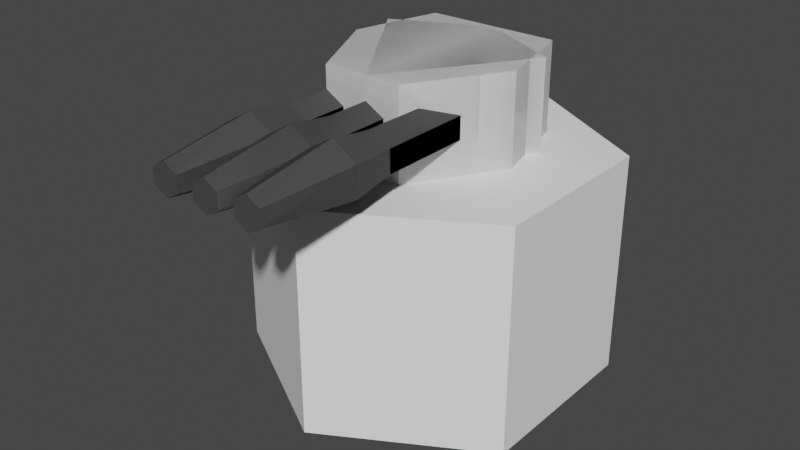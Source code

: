 # Source: Tower.blend  (saved by Blender 2.80.75; exported with 4.5.12 LTS)
import bpy
from mathutils import Matrix  # noqa: F401  (used for matrix-valued properties, if any)

bpy.ops.wm.read_factory_settings(use_empty=True)
scene = bpy.context.scene
scene.name = 'Scene'

# ---- collections
col_collection = bpy.data.collections.new('Collection'); scene.collection.children.link(col_collection)

# ---- materials (node trees are filled in below, after node groups)
mat_material = bpy.data.materials.new('Material')
mat_material.use_transparent_shadow = False
mat_material_001 = bpy.data.materials.new('Material.001')
mat_material_001.use_transparent_shadow = False

# ---- material node trees
mat_material.use_nodes = True; mat_material.node_tree.nodes.clear()
_N = mat_material.node_tree.nodes; _L = mat_material.node_tree.links
n0 = _N.new('ShaderNodeOutputMaterial'); n0.name = 'Material Output'; n0.location = (300, 300)
n1 = _N.new('ShaderNodeBsdfPrincipled'); n1.name = 'Principled BSDF'; n1.location = (10, 300)
n1.distribution = 'GGX'
n1.subsurface_method = 'BURLEY'
n1.inputs[0].default_value = (1.0, 1.0, 1.0, 1.0)
n1.inputs[3].default_value = 1.45
n1.inputs[27].default_value = (0.0, 0.0, 0.0, 1.0)
n1.inputs[28].default_value = 1.0
_L.new(n1.outputs[0], n0.inputs[0])
n0.is_active_output = True
mat_material_001.use_nodes = True; mat_material_001.node_tree.nodes.clear()
_N = mat_material_001.node_tree.nodes; _L = mat_material_001.node_tree.links
n0 = _N.new('ShaderNodeOutputMaterial'); n0.name = 'Material Output'; n0.location = (300, 300)
n1 = _N.new('ShaderNodeBsdfPrincipled'); n1.name = 'Principled BSDF'; n1.location = (10, 300)
n1.distribution = 'GGX'
n1.subsurface_method = 'BURLEY'
n1.inputs[0].default_value = (0.1282, 0.1282, 0.1282, 1.0)
n1.inputs[3].default_value = 1.45
n1.inputs[27].default_value = (0.0, 0.0, 0.0, 1.0)
n1.inputs[28].default_value = 1.0
_L.new(n1.outputs[0], n0.inputs[0])
n0.is_active_output = True

# ---- world
world_world = bpy.data.worlds.new('World'); scene.world = world_world
world_world.use_nodes = True; world_world.node_tree.nodes.clear()
_N = world_world.node_tree.nodes; _L = world_world.node_tree.links
n0 = _N.new('ShaderNodeOutputWorld'); n0.name = 'World Output'; n0.location = (300, 300)
n1 = _N.new('ShaderNodeBackground'); n1.name = 'Background'; n1.location = (10, 300)
n1.inputs[0].default_value = (0.05088, 0.05088, 0.05088, 1.0)
_L.new(n1.outputs[0], n0.inputs[0])
n0.is_active_output = True
world_world.color = (0.05088, 0.05088, 0.05088)
world_world.use_sun_shadow = False
world_world.sun_shadow_jitter_overblur = 0.0

# ---- meshes
me_cylinder = bpy.data.meshes.new('Cylinder')
me_cylinder.from_pydata([(0.0, -1.748e-08, -0.4), (0.0, 0.5, -0.4), (0.3464, -8.742e-09, -0.2), (0.3464, 0.5, -0.2), (0.3464, 8.742e-09, 0.2), (0.3464, 0.5, 0.2), (-3.497e-08, 1.748e-08, 0.4), (-3.497e-08, 0.5, 0.4), (-0.3464, 8.742e-09, 0.2), (-0.3464, 0.5, 0.2), (-0.3464, -8.742e-09, -0.2), (-0.3464, 0.5, -0.2)], [], [(0, 1, 3, 2), (2, 3, 5, 4), (4, 5, 7, 6), (6, 7, 9, 8), (3, 1, 11, 9, 7, 5), (8, 9, 11, 10), (10, 11, 1, 0), (0, 2, 4, 6, 8, 10)])
_uv = me_cylinder.uv_layers.new(name='UVMap')
_uv.uv.foreach_set('vector', [1.0, 0.5, 1.0, 1.0, 0.8333, 1.0, 0.8333, 0.5, 0.8333, 0.5, 0.8333, 1.0, 0.6667, 1.0, 0.6667, 0.5, 0.6667, 0.5, 0.6667, 1.0, 0.5, 1.0, 0.5, 0.5, 0.5, 0.5, 0.5, 1.0, 0.3333, 1.0, 0.3333, 0.5, 0.4578, 0.37, 0.25, 0.49, 0.04215, 0.37, 0.04215, 0.13, 0.25, 0.01, 0.4578, 0.13, 0.3333, 0.5, 0.3333, 1.0, 0.1667, 1.0, 0.1667, 0.5, 0.1667, 0.5, 0.1667, 1.0, -8.941e-08, 1.0, -8.941e-08, 0.5, 0.75, 0.49, 0.9578, 0.37, 0.9578, 0.13, 0.75, 0.01, 0.5422, 0.13, 0.5422, 0.37])
me_cylinder.materials.append(mat_material)
me_cylinder.use_remesh_preserve_volume = False
me_cylinder.use_remesh_preserve_attributes = False
me_cylinder.use_mirror_vertex_groups = False
me_cylinder.update()
me_cube_001 = bpy.data.meshes.new('Cube.001')
me_cube_001.from_pydata([(-0.2, 0.7, -0.1), (-0.2, 0.5, -0.1), (0.2, 0.5, -0.1), (0.2, 0.7, -0.1), (0.0, 0.5, -0.2), (0.0, 0.7, -0.2), (0.0, 0.5, 0.2), (0.0, 0.7, 0.2), (0.1, 0.665, 0.399), (0.1, 0.65, 0.299), (0.1, 0.65, -0.06), (0.1, 0.635, 0.6), (0.1433, 0.625, -0.06), (0.1303, 0.6175, 0.6), (0.1433, 0.575, -0.06), (0.1303, 0.5825, 0.6), (0.1, 0.55, -0.06), (0.1, 0.565, 0.6), (0.0567, 0.575, -0.06), (0.06969, 0.5825, 0.6), (0.0567, 0.625, -0.06), (0.06969, 0.6175, 0.6), (0.1563, 0.6325, 0.399), (0.1433, 0.625, 0.299), (0.1563, 0.5675, 0.399), (0.1433, 0.575, 0.299), (0.1, 0.535, 0.399), (0.1, 0.55, 0.299), (0.04371, 0.5675, 0.399), (0.0567, 0.575, 0.299), (0.04371, 0.6325, 0.399), (0.0567, 0.625, 0.299), (-0.1, 0.665, 0.399), (-0.1, 0.65, 0.299), (-0.1, 0.65, -0.06), (-0.1, 0.635, 0.6), (-0.0567, 0.625, -0.06), (-0.06969, 0.6175, 0.6), (-0.0567, 0.575, -0.06), (-0.06969, 0.5825, 0.6), (-0.1, 0.55, -0.06), (-0.1, 0.565, 0.6), (-0.1433, 0.575, -0.06), (-0.1303, 0.5825, 0.6), (-0.1433, 0.625, -0.06), (-0.1303, 0.6175, 0.6), (-0.04371, 0.6325, 0.399), (-0.0567, 0.625, 0.299), (-0.04371, 0.5675, 0.399), (-0.0567, 0.575, 0.299), (-0.1, 0.535, 0.399), (-0.1, 0.55, 0.299), (-0.1563, 0.5675, 0.399), (-0.1433, 0.575, 0.299), (-0.1563, 0.6325, 0.399), (-0.1433, 0.625, 0.299)], [], [(4, 5, 3, 2), (6, 7, 0, 1), (4, 2, 6), (5, 0, 7), (3, 5, 7), (1, 4, 6), (2, 3, 7, 6), (1, 0, 5, 4), (23, 22, 24, 25), (16, 27, 29, 18), (8, 11, 13, 22), (10, 9, 23, 12), (29, 28, 30, 31), (22, 13, 15, 24), (25, 24, 26, 27), (18, 29, 31, 20), (24, 15, 17, 26), (14, 25, 27, 16), (31, 30, 8, 9), (26, 17, 19, 28), (13, 11, 21, 19, 17, 15), (20, 31, 9, 10), (28, 19, 21, 30), (12, 23, 25, 14), (27, 26, 28, 29), (30, 21, 11, 8), (10, 12, 14, 16, 18, 20), (9, 8, 22, 23), (47, 46, 48, 49), (40, 51, 53, 42), (32, 35, 37, 46), (34, 33, 47, 36), (53, 52, 54, 55), (46, 37, 39, 48), (49, 48, 50, 51), (42, 53, 55, 44), (48, 39, 41, 50), (38, 49, 51, 40), (55, 54, 32, 33), (50, 41, 43, 52), (37, 35, 45, 43, 41, 39), (44, 55, 33, 34), (52, 43, 45, 54), (36, 47, 49, 38), (51, 50, 52, 53), (54, 45, 35, 32), (34, 36, 38, 40, 42, 44), (33, 32, 46, 47)])
me_cube_001.polygons.foreach_set('material_index', [0, 0, 0, 0, 0, 0, 0, 0, 1, 1, 1, 1, 1, 1, 1, 1, 1, 1, 1, 1, 1, 1, 1, 1, 1, 1, 1, 1, 1, 1, 1, 1, 1, 1, 1, 1, 1, 1, 1, 1, 1, 1, 1, 1, 1, 1, 1, 1])
_uv = me_cube_001.uv_layers.new(name='UVMap')
_uv.uv.foreach_set('vector', [0.375, 0.375, 0.625, 0.375, 0.625, 0.5, 0.375, 0.5, 0.375, 0.875, 0.625, 0.875, 0.625, 1.0, 0.375, 1.0, 0.25, 0.5, 0.375, 0.75, 0.25, 0.75, 0.75, 0.5, 0.875, 0.75, 0.75, 0.75, 0.625, 0.5, 0.75, 0.5, 0.75, 0.75, 0.125, 0.5, 0.25, 0.5, 0.25, 0.75, 0.375, 0.75, 0.625, 0.75, 0.625, 0.875, 0.375, 0.875, 0.375, 0.25, 0.625, 0.25, 0.625, 0.375, 0.375, 0.375, 0.8333, 0.7325, 0.8333, 0.8992, 0.6667, 0.8992, 0.6667, 0.7325, 0.5, 0.5, 0.5, 0.7325, 0.3333, 0.7325, 0.3333, 0.5, 1.0, 0.8992, 1.0, 1.0, 0.8333, 1.0, 0.8333, 0.8992, 1.0, 0.5, 1.0, 0.7325, 0.8333, 0.7325, 0.8333, 0.5, 0.3333, 0.7325, 0.3333, 0.8992, 0.1667, 0.8992, 0.1667, 0.7325, 0.8333, 0.8992, 0.8333, 1.0, 0.6667, 1.0, 0.6667, 0.8992, 0.6667, 0.7325, 0.6667, 0.8992, 0.5, 0.8992, 0.5, 0.7325, 0.3333, 0.5, 0.3333, 0.7325, 0.1667, 0.7325, 0.1667, 0.5, 0.6667, 0.8992, 0.6667, 1.0, 0.5, 1.0, 0.5, 0.8992, 0.6667, 0.5, 0.6667, 0.7325, 0.5, 0.7325, 0.5, 0.5, 0.1667, 0.7325, 0.1667, 0.8992, -8.941e-08, 0.8992, -8.941e-08, 0.7325, 0.5, 0.8992, 0.5, 1.0, 0.3333, 1.0, 0.3333, 0.8992, 0.4578, 0.37, 0.25, 0.49, 0.04215, 0.37, 0.04215, 0.13, 0.25, 0.01, 0.4578, 0.13, 0.1667, 0.5, 0.1667, 0.7325, -8.941e-08, 0.7325, -8.941e-08, 0.5, 0.3333, 0.8992, 0.3333, 1.0, 0.1667, 1.0, 0.1667, 0.8992, 0.8333, 0.5, 0.8333, 0.7325, 0.6667, 0.7325, 0.6667, 0.5, 0.5, 0.7325, 0.5, 0.8992, 0.3333, 0.8992, 0.3333, 0.7325, 0.1667, 0.8992, 0.1667, 1.0, -8.941e-08, 1.0, -8.941e-08, 0.8992, 0.75, 0.49, 0.9578, 0.37, 0.9578, 0.13, 0.75, 0.01, 0.5422, 0.13, 0.5422, 0.37, 1.0, 0.7325, 1.0, 0.8992, 0.8333, 0.8992, 0.8333, 0.7325, 0.8333, 0.7325, 0.8333, 0.8992, 0.6667, 0.8992, 0.6667, 0.7325, 0.5, 0.5, 0.5, 0.7325, 0.3333, 0.7325, 0.3333, 0.5, 1.0, 0.8992, 1.0, 1.0, 0.8333, 1.0, 0.8333, 0.8992, 1.0, 0.5, 1.0, 0.7325, 0.8333, 0.7325, 0.8333, 0.5, 0.3333, 0.7325, 0.3333, 0.8992, 0.1667, 0.8992, 0.1667, 0.7325, 0.8333, 0.8992, 0.8333, 1.0, 0.6667, 1.0, 0.6667, 0.8992, 0.6667, 0.7325, 0.6667, 0.8992, 0.5, 0.8992, 0.5, 0.7325, 0.3333, 0.5, 0.3333, 0.7325, 0.1667, 0.7325, 0.1667, 0.5, 0.6667, 0.8992, 0.6667, 1.0, 0.5, 1.0, 0.5, 0.8992, 0.6667, 0.5, 0.6667, 0.7325, 0.5, 0.7325, 0.5, 0.5, 0.1667, 0.7325, 0.1667, 0.8992, -8.941e-08, 0.8992, -8.941e-08, 0.7325, 0.5, 0.8992, 0.5, 1.0, 0.3333, 1.0, 0.3333, 0.8992, 0.4578, 0.37, 0.25, 0.49, 0.04215, 0.37, 0.04215, 0.13, 0.25, 0.01, 0.4578, 0.13, 0.1667, 0.5, 0.1667, 0.7325, -8.941e-08, 0.7325, -8.941e-08, 0.5, 0.3333, 0.8992, 0.3333, 1.0, 0.1667, 1.0, 0.1667, 0.8992, 0.8333, 0.5, 0.8333, 0.7325, 0.6667, 0.7325, 0.6667, 0.5, 0.5, 0.7325, 0.5, 0.8992, 0.3333, 0.8992, 0.3333, 0.7325, 0.1667, 0.8992, 0.1667, 1.0, -8.941e-08, 1.0, -8.941e-08, 0.8992, 0.75, 0.49, 0.9578, 0.37, 0.9578, 0.13, 0.75, 0.01, 0.5422, 0.13, 0.5422, 0.37, 1.0, 0.7325, 1.0, 0.8992, 0.8333, 0.8992, 0.8333, 0.7325])
me_cube_001.materials.append(mat_material)
me_cube_001.materials.append(mat_material_001)
me_cube_001.use_remesh_preserve_volume = False
me_cube_001.use_remesh_preserve_attributes = False
me_cube_001.use_mirror_vertex_groups = False
me_cube_001.update()
me_cube_002 = bpy.data.meshes.new('Cube.002')
me_cube_002.from_pydata([(0.15, 0.7, -0.2), (0.15, 0.5, -0.2), (0.08, 0.7, 0.2), (0.08, 0.5, 0.2), (-0.15, 0.7, -0.2), (-0.15, 0.5, -0.2), (-0.1, 0.7, 0.2), (-0.1, 0.5, 0.2), (7.451e-09, 0.665, 0.399), (7.451e-09, 0.65, 0.299), (7.451e-09, 0.65, -0.06), (7.451e-09, 0.635, 0.6), (0.0433, 0.625, -0.06), (0.03031, 0.6175, 0.6), (0.0433, 0.575, -0.06), (0.03031, 0.5825, 0.6), (0.0, 0.55, -0.06), (7.451e-09, 0.565, 0.6), (-0.0433, 0.575, -0.06), (-0.03031, 0.5825, 0.6), (-0.0433, 0.625, -0.06), (-0.03031, 0.6175, 0.6), (0.05629, 0.6325, 0.399), (0.0433, 0.625, 0.299), (0.05629, 0.5675, 0.399), (0.0433, 0.575, 0.299), (-7.451e-09, 0.535, 0.399), (0.0, 0.55, 0.299), (-0.05629, 0.5675, 0.399), (-0.0433, 0.575, 0.299), (-0.05629, 0.6325, 0.399), (-0.0433, 0.625, 0.299), (0.2, 0.7, -3.06e-08), (0.2, 0.5, -2.186e-08), (-0.2, 0.7, -3.06e-08), (-0.2, 0.5, -2.186e-08)], [], [(32, 34, 6, 2), (35, 33, 3, 7), (3, 2, 6, 7), (33, 32, 2, 3), (5, 4, 0, 1), (35, 34, 4, 5), (23, 22, 24, 25), (16, 27, 29, 18), (8, 11, 13, 22), (10, 9, 23, 12), (29, 28, 30, 31), (22, 13, 15, 24), (25, 24, 26, 27), (18, 29, 31, 20), (24, 15, 17, 26), (14, 25, 27, 16), (31, 30, 8, 9), (26, 17, 19, 28), (13, 11, 21, 19, 17, 15), (20, 31, 9, 10), (28, 19, 21, 30), (12, 23, 25, 14), (27, 26, 28, 29), (30, 21, 11, 8), (10, 12, 14, 16, 18, 20), (9, 8, 22, 23), (7, 6, 34, 35), (1, 0, 32, 33), (5, 1, 33, 35), (0, 4, 34, 32)])
me_cube_002.polygons.foreach_set('material_index', [0, 0, 0, 0, 0, 0, 1, 1, 1, 1, 1, 1, 1, 1, 1, 1, 1, 1, 1, 1, 1, 1, 1, 1, 1, 1, 0, 0, 0, 0])
_uv = me_cube_002.uv_layers.new(name='UVMap')
_uv.uv.foreach_set('vector', [0.375, 0.125, 0.625, 0.125, 0.625, 0.25, 0.375, 0.25, 0.375, 0.375, 0.625, 0.375, 0.625, 0.5, 0.375, 0.5, 0.375, 0.5, 0.625, 0.5, 0.625, 0.75, 0.375, 0.75, 0.375, 0.875, 0.625, 0.875, 0.625, 1.0, 0.375, 1.0, 0.125, 0.5, 0.375, 0.5, 0.375, 0.75, 0.125, 0.75, 0.625, 0.625, 0.875, 0.625, 0.875, 0.75, 0.625, 0.75, 0.8333, 0.7325, 0.8333, 0.8992, 0.6667, 0.8992, 0.6667, 0.7325, 0.5, 0.5, 0.5, 0.7325, 0.3333, 0.7325, 0.3333, 0.5, 1.0, 0.8992, 1.0, 1.0, 0.8333, 1.0, 0.8333, 0.8992, 1.0, 0.5, 1.0, 0.7325, 0.8333, 0.7325, 0.8333, 0.5, 0.3333, 0.7325, 0.3333, 0.8992, 0.1667, 0.8992, 0.1667, 0.7325, 0.8333, 0.8992, 0.8333, 1.0, 0.6667, 1.0, 0.6667, 0.8992, 0.6667, 0.7325, 0.6667, 0.8992, 0.5, 0.8992, 0.5, 0.7325, 0.3333, 0.5, 0.3333, 0.7325, 0.1667, 0.7325, 0.1667, 0.5, 0.6667, 0.8992, 0.6667, 1.0, 0.5, 1.0, 0.5, 0.8992, 0.6667, 0.5, 0.6667, 0.7325, 0.5, 0.7325, 0.5, 0.5, 0.1667, 0.7325, 0.1667, 0.8992, -8.941e-08, 0.8992, -8.941e-08, 0.7325, 0.5, 0.8992, 0.5, 1.0, 0.3333, 1.0, 0.3333, 0.8992, 0.4578, 0.37, 0.25, 0.49, 0.04215, 0.37, 0.04215, 0.13, 0.25, 0.01, 0.4578, 0.13, 0.1667, 0.5, 0.1667, 0.7325, -8.941e-08, 0.7325, -8.941e-08, 0.5, 0.3333, 0.8992, 0.3333, 1.0, 0.1667, 1.0, 0.1667, 0.8992, 0.8333, 0.5, 0.8333, 0.7325, 0.6667, 0.7325, 0.6667, 0.5, 0.5, 0.7325, 0.5, 0.8992, 0.3333, 0.8992, 0.3333, 0.7325, 0.1667, 0.8992, 0.1667, 1.0, -8.941e-08, 1.0, -8.941e-08, 0.8992, 0.75, 0.49, 0.9578, 0.37, 0.9578, 0.13, 0.75, 0.01, 0.5422, 0.13, 0.5422, 0.37, 1.0, 0.7325, 1.0, 0.8992, 0.8333, 0.8992, 0.8333, 0.7325, 0.625, 0.5, 0.875, 0.5, 0.875, 0.625, 0.625, 0.625, 0.375, 0.75, 0.625, 0.75, 0.625, 0.875, 0.375, 0.875, 0.375, 0.25, 0.625, 0.25, 0.625, 0.375, 0.375, 0.375, 0.375, 0.0, 0.625, 0.0, 0.625, 0.125, 0.375, 0.125])
me_cube_002.materials.append(mat_material)
me_cube_002.materials.append(mat_material_001)
me_cube_002.use_remesh_preserve_volume = False
me_cube_002.use_remesh_preserve_attributes = False
me_cube_002.use_mirror_vertex_groups = False
me_cube_002.update()
me_cube_002.normals_split_custom_set([tuple(v) for v in zip(*[iter([0.0, 1.0, 0.0, 0.0, 1.0, 0.0, 0.0, 1.0, 0.0, 0.0, 1.0, 0.0, 0.0, -1.0, -1.285e-07, 0.0, -1.0, -1.285e-07, 0.0, -1.0, -1.285e-07, 0.0, -1.0, -1.285e-07, 0.0, 7.451e-08, 1.0, 0.0, 7.451e-08, 1.0, 0.0, 7.451e-08, 1.0, 0.0, 7.451e-08, 1.0, 0.8575, 1.437e-08, 0.5145, 0.8575, 1.437e-08, 0.5145, 0.8575, 1.437e-08, 0.5145, 0.8575, 1.437e-08, 0.5145, 0.0, -7.451e-08, -1.0, 0.0, -7.451e-08, -1.0, 0.0, -7.451e-08, -1.0, 0.0, -7.451e-08, -1.0, -0.9701, 5.421e-08, -0.2425, -0.9701, 5.421e-08, -0.2425, -0.9701, 5.421e-08, -0.2425, -0.9701, 5.421e-08, -0.2425, 0.9917, 0.0, -0.1288, 0.9917, 0.0, -0.1288, 0.9917, 0.0, -0.1288, 0.9917, 0.0, -0.1288, -0.5, -0.866, 0.0, -0.5, -0.866, 0.0, -0.5, -0.866, 0.0, -0.5, -0.866, 0.0, 0.4959, 0.8589, 0.1282, -1.6e-05, -0.7269, -0.6868, -0.03521, -0.7168, -0.6964, 0.4959, 0.8589, 0.1282, 0.5, 0.866, 1.038e-07, 0.5, 0.866, 1.038e-07, 0.5, 0.866, 1.038e-07, 0.5, 0.866, 1.038e-07, -0.9917, 0.0, -0.1288, -0.9917, 0.0, -0.1288, -0.9917, 0.0, -0.1288, -0.9917, 0.0, -0.1288, 0.9917, 0.0, 0.1282, -0.03523, -0.7168, -0.6964, -0.03616, -0.6961, -0.717, 0.9917, 0.0, 0.1282, 0.4958, -0.8588, -0.1288, 0.4958, -0.8588, -0.1288, 0.4958, -0.8588, -0.1288, 0.4958, -0.8588, -0.1288, -1.0, 0.0, 0.0, -1.0, 0.0, 0.0, -1.0, 0.0, 0.0, -1.0, 0.0, 0.0, 0.4959, -0.8589, 0.1282, -0.03623, -0.6961, -0.717, -4.746e-05, -0.6856, -0.728, 0.4959, -0.8589, 0.1282, 0.5, -0.866, 0.0, 0.5, -0.866, 0.0, 0.5, -0.866, 0.0, 0.5, -0.866, 0.0, -0.4958, 0.8588, -0.1288, -0.4958, 0.8588, -0.1288, -0.4958, 0.8588, -0.1288, -0.4958, 0.8588, -0.1288, -0.4959, -0.8589, 0.1282, 1.536e-05, -0.6855, -0.728, 0.0362, -0.6961, -0.717, -0.4959, -0.8589, 0.1282, -0.03515, -0.7168, -0.6964, -1.633e-05, -0.7269, -0.6868, 0.03517, -0.7168, -0.6964, 0.03623, -0.6961, -0.717, -3.737e-05, -0.6856, -0.728, -0.03622, -0.6961, -0.717, -0.5, 0.866, 1.038e-07, -0.5, 0.866, 1.038e-07, -0.5, 0.866, 1.038e-07, -0.5, 0.866, 1.038e-07, -0.9917, 0.0, 0.1282, 0.03616, -0.6961, -0.7171, 0.03523, -0.7167, -0.6964, -0.9917, 0.0, 0.1282, 1.0, 0.0, 0.0, 1.0, 0.0, 0.0, 1.0, 0.0, 0.0, 1.0, 0.0, 0.0, -0.4958, -0.8588, -0.1288, -0.4958, -0.8588, -0.1288, -0.4958, -0.8588, -0.1288, -0.4958, -0.8588, -0.1288, -0.4959, 0.8589, 0.1282, 0.03524, -0.7168, -0.6964, 3.827e-05, -0.7269, -0.6868, -0.4959, 0.8589, 0.1282, -3.585e-08, -4.967e-08, -1.0, -3.585e-08, -4.967e-08, -1.0, -3.585e-08, -4.967e-08, -1.0, -3.585e-08, -4.967e-08, -1.0, -3.585e-08, -4.967e-08, -1.0, -3.585e-08, -4.967e-08, -1.0, 0.4958, 0.8588, -0.1288, 0.4958, 0.8588, -0.1288, 0.4958, 0.8588, -0.1288, 0.4958, 0.8588, -0.1288, -0.8944, -2.553e-09, 0.4472, -0.8944, -2.553e-09, 0.4472, -0.8944, -2.553e-09, 0.4472, -0.8944, -2.553e-09, 0.4472, 0.9701, 4.795e-08, -0.2425, 0.9701, 4.795e-08, -0.2425, 0.9701, 4.795e-08, -0.2425, 0.9701, 4.795e-08, -0.2425, 0.0, -1.0, 2.129e-07, 0.0, -1.0, 2.129e-07, 0.0, -1.0, 2.129e-07, 0.0, -1.0, 2.129e-07, 0.0, 1.0, 0.0, 0.0, 1.0, 0.0, 0.0, 1.0, 0.0, 0.0, 1.0, 0.0])] * 3)])
me_cube_004 = bpy.data.meshes.new('Cube.004')
me_cube_004.from_pydata([(0.15, 0.7, -0.2), (0.15, 0.5, -0.2), (0.08, 0.7, 0.2), (0.08, 0.5, 0.2), (-0.15, 0.7, -0.2), (-0.15, 0.5, -0.2), (-0.1, 0.7, 0.2), (-0.1, 0.5, 0.2), (0.1, 0.665, 0.399), (0.1, 0.65, 0.299), (0.1, 0.65, -0.06), (0.1, 0.635, 0.6), (0.1433, 0.625, -0.06), (0.1303, 0.6175, 0.6), (0.1433, 0.575, -0.06), (0.1303, 0.5825, 0.6), (0.1, 0.55, -0.06), (0.1, 0.565, 0.6), (0.0567, 0.575, -0.06), (0.06969, 0.5825, 0.6), (0.0567, 0.625, -0.06), (0.06969, 0.6175, 0.6), (0.1563, 0.6325, 0.399), (0.1433, 0.625, 0.299), (0.1563, 0.5675, 0.399), (0.1433, 0.575, 0.299), (0.1, 0.535, 0.399), (0.1, 0.55, 0.299), (0.04371, 0.5675, 0.399), (0.0567, 0.575, 0.299), (0.04371, 0.6325, 0.399), (0.0567, 0.625, 0.299), (0.2, 0.7, -3.06e-08), (0.2, 0.5, -2.186e-08), (-0.2, 0.7, -3.06e-08), (-0.2, 0.5, -2.186e-08), (-0.1, 0.665, 0.399), (-0.1, 0.65, 0.299), (-0.1, 0.65, -0.06), (-0.1, 0.635, 0.6), (-0.0567, 0.625, -0.06), (-0.06969, 0.6175, 0.6), (-0.0567, 0.575, -0.06), (-0.06969, 0.5825, 0.6), (-0.1, 0.55, -0.06), (-0.1, 0.565, 0.6), (-0.1433, 0.575, -0.06), (-0.1303, 0.5825, 0.6), (-0.1433, 0.625, -0.06), (-0.1303, 0.6175, 0.6), (-0.04371, 0.6325, 0.399), (-0.0567, 0.625, 0.299), (-0.04371, 0.5675, 0.399), (-0.0567, 0.575, 0.299), (-0.1, 0.535, 0.399), (-0.1, 0.55, 0.299), (-0.1563, 0.5675, 0.399), (-0.1433, 0.575, 0.299), (-0.1563, 0.6325, 0.399), (-0.1433, 0.625, 0.299)], [], [(32, 34, 6, 2), (35, 33, 3, 7), (3, 2, 6, 7), (33, 32, 2, 3), (5, 4, 0, 1), (35, 34, 4, 5), (23, 22, 24, 25), (16, 27, 29, 18), (8, 11, 13, 22), (10, 9, 23, 12), (29, 28, 30, 31), (22, 13, 15, 24), (25, 24, 26, 27), (18, 29, 31, 20), (24, 15, 17, 26), (14, 25, 27, 16), (31, 30, 8, 9), (26, 17, 19, 28), (13, 11, 21, 19, 17, 15), (20, 31, 9, 10), (28, 19, 21, 30), (12, 23, 25, 14), (27, 26, 28, 29), (30, 21, 11, 8), (10, 12, 14, 16, 18, 20), (9, 8, 22, 23), (7, 6, 34, 35), (1, 0, 32, 33), (5, 1, 33, 35), (0, 4, 34, 32), (51, 50, 52, 53), (44, 55, 57, 46), (36, 39, 41, 50), (38, 37, 51, 40), (57, 56, 58, 59), (50, 41, 43, 52), (53, 52, 54, 55), (46, 57, 59, 48), (52, 43, 45, 54), (42, 53, 55, 44), (59, 58, 36, 37), (54, 45, 47, 56), (41, 39, 49, 47, 45, 43), (48, 59, 37, 38), (56, 47, 49, 58), (40, 51, 53, 42), (55, 54, 56, 57), (58, 49, 39, 36), (38, 40, 42, 44, 46, 48), (37, 36, 50, 51)])
me_cube_004.polygons.foreach_set('material_index', [0, 0, 0, 0, 0, 0, 1, 1, 1, 1, 1, 1, 1, 1, 1, 1, 1, 1, 1, 1, 1, 1, 1, 1, 1, 1, 0, 0, 0, 0, 1, 1, 1, 1, 1, 1, 1, 1, 1, 1, 1, 1, 1, 1, 1, 1, 1, 1, 1, 1])
_uv = me_cube_004.uv_layers.new(name='UVMap')
_uv.uv.foreach_set('vector', [0.375, 0.125, 0.625, 0.125, 0.625, 0.25, 0.375, 0.25, 0.375, 0.375, 0.625, 0.375, 0.625, 0.5, 0.375, 0.5, 0.375, 0.5, 0.625, 0.5, 0.625, 0.75, 0.375, 0.75, 0.375, 0.875, 0.625, 0.875, 0.625, 1.0, 0.375, 1.0, 0.125, 0.5, 0.375, 0.5, 0.375, 0.75, 0.125, 0.75, 0.625, 0.625, 0.875, 0.625, 0.875, 0.75, 0.625, 0.75, 0.8333, 0.7325, 0.8333, 0.8992, 0.6667, 0.8992, 0.6667, 0.7325, 0.5, 0.5, 0.5, 0.7325, 0.3333, 0.7325, 0.3333, 0.5, 1.0, 0.8992, 1.0, 1.0, 0.8333, 1.0, 0.8333, 0.8992, 1.0, 0.5, 1.0, 0.7325, 0.8333, 0.7325, 0.8333, 0.5, 0.3333, 0.7325, 0.3333, 0.8992, 0.1667, 0.8992, 0.1667, 0.7325, 0.8333, 0.8992, 0.8333, 1.0, 0.6667, 1.0, 0.6667, 0.8992, 0.6667, 0.7325, 0.6667, 0.8992, 0.5, 0.8992, 0.5, 0.7325, 0.3333, 0.5, 0.3333, 0.7325, 0.1667, 0.7325, 0.1667, 0.5, 0.6667, 0.8992, 0.6667, 1.0, 0.5, 1.0, 0.5, 0.8992, 0.6667, 0.5, 0.6667, 0.7325, 0.5, 0.7325, 0.5, 0.5, 0.1667, 0.7325, 0.1667, 0.8992, -8.941e-08, 0.8992, -8.941e-08, 0.7325, 0.5, 0.8992, 0.5, 1.0, 0.3333, 1.0, 0.3333, 0.8992, 0.4578, 0.37, 0.25, 0.49, 0.04215, 0.37, 0.04215, 0.13, 0.25, 0.01, 0.4578, 0.13, 0.1667, 0.5, 0.1667, 0.7325, -8.941e-08, 0.7325, -8.941e-08, 0.5, 0.3333, 0.8992, 0.3333, 1.0, 0.1667, 1.0, 0.1667, 0.8992, 0.8333, 0.5, 0.8333, 0.7325, 0.6667, 0.7325, 0.6667, 0.5, 0.5, 0.7325, 0.5, 0.8992, 0.3333, 0.8992, 0.3333, 0.7325, 0.1667, 0.8992, 0.1667, 1.0, -8.941e-08, 1.0, -8.941e-08, 0.8992, 0.75, 0.49, 0.9578, 0.37, 0.9578, 0.13, 0.75, 0.01, 0.5422, 0.13, 0.5422, 0.37, 1.0, 0.7325, 1.0, 0.8992, 0.8333, 0.8992, 0.8333, 0.7325, 0.625, 0.5, 0.875, 0.5, 0.875, 0.625, 0.625, 0.625, 0.375, 0.75, 0.625, 0.75, 0.625, 0.875, 0.375, 0.875, 0.375, 0.25, 0.625, 0.25, 0.625, 0.375, 0.375, 0.375, 0.375, 0.0, 0.625, 0.0, 0.625, 0.125, 0.375, 0.125, 0.8333, 0.7325, 0.8333, 0.8992, 0.6667, 0.8992, 0.6667, 0.7325, 0.5, 0.5, 0.5, 0.7325, 0.3333, 0.7325, 0.3333, 0.5, 1.0, 0.8992, 1.0, 1.0, 0.8333, 1.0, 0.8333, 0.8992, 1.0, 0.5, 1.0, 0.7325, 0.8333, 0.7325, 0.8333, 0.5, 0.3333, 0.7325, 0.3333, 0.8992, 0.1667, 0.8992, 0.1667, 0.7325, 0.8333, 0.8992, 0.8333, 1.0, 0.6667, 1.0, 0.6667, 0.8992, 0.6667, 0.7325, 0.6667, 0.8992, 0.5, 0.8992, 0.5, 0.7325, 0.3333, 0.5, 0.3333, 0.7325, 0.1667, 0.7325, 0.1667, 0.5, 0.6667, 0.8992, 0.6667, 1.0, 0.5, 1.0, 0.5, 0.8992, 0.6667, 0.5, 0.6667, 0.7325, 0.5, 0.7325, 0.5, 0.5, 0.1667, 0.7325, 0.1667, 0.8992, -8.941e-08, 0.8992, -8.941e-08, 0.7325, 0.5, 0.8992, 0.5, 1.0, 0.3333, 1.0, 0.3333, 0.8992, 0.4578, 0.37, 0.25, 0.49, 0.04215, 0.37, 0.04215, 0.13, 0.25, 0.01, 0.4578, 0.13, 0.1667, 0.5, 0.1667, 0.7325, -8.941e-08, 0.7325, -8.941e-08, 0.5, 0.3333, 0.8992, 0.3333, 1.0, 0.1667, 1.0, 0.1667, 0.8992, 0.8333, 0.5, 0.8333, 0.7325, 0.6667, 0.7325, 0.6667, 0.5, 0.5, 0.7325, 0.5, 0.8992, 0.3333, 0.8992, 0.3333, 0.7325, 0.1667, 0.8992, 0.1667, 1.0, -8.941e-08, 1.0, -8.941e-08, 0.8992, 0.75, 0.49, 0.9578, 0.37, 0.9578, 0.13, 0.75, 0.01, 0.5422, 0.13, 0.5422, 0.37, 1.0, 0.7325, 1.0, 0.8992, 0.8333, 0.8992, 0.8333, 0.7325])
me_cube_004.materials.append(mat_material)
me_cube_004.materials.append(mat_material_001)
me_cube_004.use_remesh_preserve_volume = False
me_cube_004.use_remesh_preserve_attributes = False
me_cube_004.use_mirror_vertex_groups = False
me_cube_004.update()
me_cube_005 = bpy.data.meshes.new('Cube.005')
me_cube_005.from_pydata([(-0.2, 0.7, -0.1), (-0.2, 0.5, -0.1), (0.2, 0.5, -0.1), (0.2, 0.7, -0.1), (0.0, 0.5, -0.2), (0.0, 0.7, -0.2), (0.0, 0.5, 0.2), (0.0, 0.7, 0.2), (0.0, 0.665, 0.399), (0.0, 0.65, 0.299), (0.0, 0.65, -0.06), (0.0, 0.635, 0.6), (0.0433, 0.625, -0.06), (0.03031, 0.6175, 0.6), (0.0433, 0.575, -0.06), (0.03031, 0.5825, 0.6), (-7.451e-09, 0.55, -0.06), (0.0, 0.565, 0.6), (-0.0433, 0.575, -0.06), (-0.03031, 0.5825, 0.6), (-0.0433, 0.625, -0.06), (-0.03031, 0.6175, 0.6), (0.05629, 0.6325, 0.399), (0.0433, 0.625, 0.299), (0.05629, 0.5675, 0.399), (0.0433, 0.575, 0.299), (-1.49e-08, 0.535, 0.399), (-7.451e-09, 0.55, 0.299), (-0.05629, 0.5675, 0.399), (-0.0433, 0.575, 0.299), (-0.05629, 0.6325, 0.399), (-0.0433, 0.625, 0.299)], [], [(4, 5, 3, 2), (6, 7, 0, 1), (4, 2, 6), (5, 0, 7), (3, 5, 7), (1, 4, 6), (2, 3, 7, 6), (1, 0, 5, 4), (23, 22, 24, 25), (16, 27, 29, 18), (8, 11, 13, 22), (10, 9, 23, 12), (29, 28, 30, 31), (22, 13, 15, 24), (25, 24, 26, 27), (18, 29, 31, 20), (24, 15, 17, 26), (14, 25, 27, 16), (31, 30, 8, 9), (26, 17, 19, 28), (13, 11, 21, 19, 17, 15), (20, 31, 9, 10), (28, 19, 21, 30), (12, 23, 25, 14), (27, 26, 28, 29), (30, 21, 11, 8), (10, 12, 14, 16, 18, 20), (9, 8, 22, 23)])
me_cube_005.polygons.foreach_set('material_index', [0, 0, 0, 0, 0, 0, 0, 0, 1, 1, 1, 1, 1, 1, 1, 1, 1, 1, 1, 1, 1, 1, 1, 1, 1, 1, 1, 1])
_uv = me_cube_005.uv_layers.new(name='UVMap')
_uv.uv.foreach_set('vector', [0.375, 0.375, 0.625, 0.375, 0.625, 0.5, 0.375, 0.5, 0.375, 0.875, 0.625, 0.875, 0.625, 1.0, 0.375, 1.0, 0.25, 0.5, 0.375, 0.75, 0.25, 0.75, 0.75, 0.5, 0.875, 0.75, 0.75, 0.75, 0.625, 0.5, 0.75, 0.5, 0.75, 0.75, 0.125, 0.5, 0.25, 0.5, 0.25, 0.75, 0.375, 0.75, 0.625, 0.75, 0.625, 0.875, 0.375, 0.875, 0.375, 0.25, 0.625, 0.25, 0.625, 0.375, 0.375, 0.375, 0.8333, 0.7325, 0.8333, 0.8992, 0.6667, 0.8992, 0.6667, 0.7325, 0.5, 0.5, 0.5, 0.7325, 0.3333, 0.7325, 0.3333, 0.5, 1.0, 0.8992, 1.0, 1.0, 0.8333, 1.0, 0.8333, 0.8992, 1.0, 0.5, 1.0, 0.7325, 0.8333, 0.7325, 0.8333, 0.5, 0.3333, 0.7325, 0.3333, 0.8992, 0.1667, 0.8992, 0.1667, 0.7325, 0.8333, 0.8992, 0.8333, 1.0, 0.6667, 1.0, 0.6667, 0.8992, 0.6667, 0.7325, 0.6667, 0.8992, 0.5, 0.8992, 0.5, 0.7325, 0.3333, 0.5, 0.3333, 0.7325, 0.1667, 0.7325, 0.1667, 0.5, 0.6667, 0.8992, 0.6667, 1.0, 0.5, 1.0, 0.5, 0.8992, 0.6667, 0.5, 0.6667, 0.7325, 0.5, 0.7325, 0.5, 0.5, 0.1667, 0.7325, 0.1667, 0.8992, -8.941e-08, 0.8992, -8.941e-08, 0.7325, 0.5, 0.8992, 0.5, 1.0, 0.3333, 1.0, 0.3333, 0.8992, 0.4578, 0.37, 0.25, 0.49, 0.04215, 0.37, 0.04215, 0.13, 0.25, 0.01, 0.4578, 0.13, 0.1667, 0.5, 0.1667, 0.7325, -8.941e-08, 0.7325, -8.941e-08, 0.5, 0.3333, 0.8992, 0.3333, 1.0, 0.1667, 1.0, 0.1667, 0.8992, 0.8333, 0.5, 0.8333, 0.7325, 0.6667, 0.7325, 0.6667, 0.5, 0.5, 0.7325, 0.5, 0.8992, 0.3333, 0.8992, 0.3333, 0.7325, 0.1667, 0.8992, 0.1667, 1.0, -8.941e-08, 1.0, -8.941e-08, 0.8992, 0.75, 0.49, 0.9578, 0.37, 0.9578, 0.13, 0.75, 0.01, 0.5422, 0.13, 0.5422, 0.37, 1.0, 0.7325, 1.0, 0.8992, 0.8333, 0.8992, 0.8333, 0.7325])
me_cube_005.materials.append(mat_material)
me_cube_005.materials.append(mat_material_001)
me_cube_005.use_remesh_preserve_volume = False
me_cube_005.use_remesh_preserve_attributes = False
me_cube_005.use_mirror_vertex_groups = False
me_cube_005.update()

# ---- objects
ob_towerbase = bpy.data.objects.new('TowerBase', me_cylinder)
ob_towerhead3 = bpy.data.objects.new('TowerHead3', me_cube_001)
ob_towerhead1 = bpy.data.objects.new('TowerHead1', me_cube_002)
ob_towerhead4 = bpy.data.objects.new('TowerHead4', me_cube_004)
ob_towerhead2 = bpy.data.objects.new('TowerHead2', me_cube_005)

# ---- transforms, parenting, visibility, modifiers, constraints
ob_towerbase.location = (0.0, 0.0, 0.0)
ob_towerbase.rotation_euler = (1.571, -0.0, 0.0)
ob_towerbase.lineart.crease_threshold = 0.0
ob_towerhead3.location = (0.0, 0.0, 0.0)
ob_towerhead3.rotation_euler = (1.571, -0.0, 0.0)
ob_towerhead3.lineart.crease_threshold = 0.0
ob_towerhead1.location = (0.0, 0.0, 0.0)
ob_towerhead1.rotation_euler = (1.571, -0.0, 0.0)
ob_towerhead1.lineart.crease_threshold = 0.0
ob_towerhead4.location = (0.0, 0.0, 0.0)
ob_towerhead4.rotation_euler = (1.571, -0.0, 0.0)
ob_towerhead4.lineart.crease_threshold = 0.0
ob_towerhead2.location = (0.0, 0.0, 0.0)
ob_towerhead2.rotation_euler = (1.571, -0.0, 0.0)
ob_towerhead2.lineart.crease_threshold = 0.0

# ---- collection membership
col_collection.objects.link(ob_towerbase)
col_collection.objects.link(ob_towerhead3)
col_collection.objects.link(ob_towerhead1)
col_collection.objects.link(ob_towerhead4)
col_collection.objects.link(ob_towerhead2)

# ---- scene / render settings (as saved in the file)
scene.frame_start = 1; scene.frame_end = 250; scene.frame_set(1)
scene.render.engine = 'BLENDER_EEVEE_NEXT'
scene.cycles.use_denoising = False
scene.cycles.samples = 128
scene.cycles.sampling_pattern = 'TABULATED_SOBOL'
scene.cycles.use_adaptive_sampling = False
scene.cycles.use_light_tree = False
scene.view_settings.view_transform = 'Filmic'
bpy.context.view_layer.update()

# ---- added for rendering (the .blend has no active camera and no usable light): camera, sun
cam_auto = bpy.data.cameras.new('AutoCamera')
cam_auto.lens = 50.0
cam_auto.sensor_width = 36.0
cam_auto.clip_end = 1000.0
ob_auto_camera = bpy.data.objects.new('AutoCamera', cam_auto)
scene.collection.objects.link(ob_auto_camera)
ob_auto_camera.location = (1.29861, -1.65834, 1.38889)
ob_auto_camera.rotation_euler = (1.09748, -7.21219e-08, 0.694738)
scene.camera = ob_auto_camera
light_auto_sun = bpy.data.lights.new('AutoSun', 'SUN')
light_auto_sun.energy = 3.0
light_auto_sun.angle = 0.0523599
ob_auto_sun = bpy.data.objects.new('AutoSun', light_auto_sun)
scene.collection.objects.link(ob_auto_sun)
ob_auto_sun.rotation_euler = (0.872665, 0.174533, 0.523599)
bpy.context.view_layer.update()
